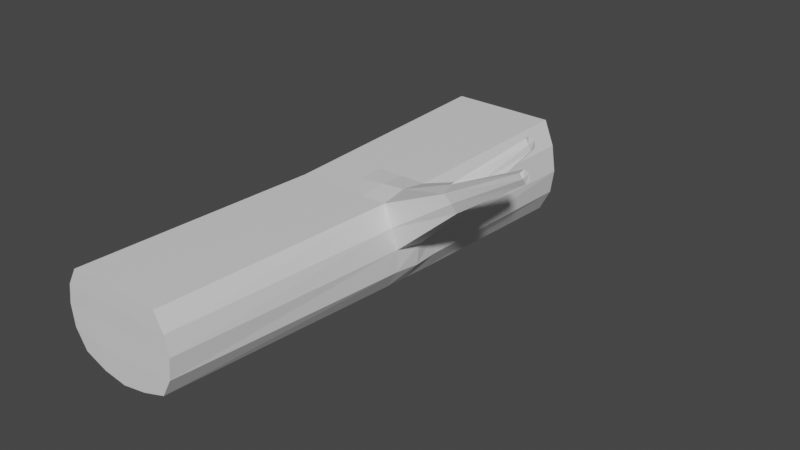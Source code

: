 # Source: Log.blend  (saved by Blender 2.90.8; exported with 4.5.12 LTS)
import bpy
from mathutils import Matrix  # noqa: F401  (used for matrix-valued properties, if any)

bpy.ops.wm.read_factory_settings(use_empty=True)
scene = bpy.context.scene
scene.name = 'Scene'

# ---- collections
col_collection = bpy.data.collections.new('Collection'); scene.collection.children.link(col_collection)

# ---- materials (node trees are filled in below, after node groups)
mat_material = bpy.data.materials.new('Material')
mat_material.alpha_threshold = 0.0
mat_material.use_transparent_shadow = False
mat_material.line_color = (0.0, 0.0, 0.0, 1.0)

# ---- material node trees
mat_material.use_nodes = True; mat_material.node_tree.nodes.clear()
_N = mat_material.node_tree.nodes; _L = mat_material.node_tree.links
n0 = _N.new('ShaderNodeOutputMaterial'); n0.name = 'Material Output'; n0.location = (300, 300)
n1 = _N.new('ShaderNodeBsdfPrincipled'); n1.name = 'Principled BSDF'; n1.location = (10, 300)
n1.distribution = 'GGX'
n1.subsurface_method = 'BURLEY'
n1.inputs[2].default_value = 0.4
n1.inputs[3].default_value = 1.45
n1.inputs[27].default_value = (0.0, 0.0, 0.0, 1.0)
n1.inputs[28].default_value = 1.0
_L.new(n1.outputs[0], n0.inputs[0])
n0.is_active_output = True

# ---- world
world_world = bpy.data.worlds.new('World'); scene.world = world_world
world_world.use_nodes = True; world_world.node_tree.nodes.clear()
_N = world_world.node_tree.nodes; _L = world_world.node_tree.links
n0 = _N.new('ShaderNodeOutputWorld'); n0.name = 'World Output'; n0.location = (300, 300)
n1 = _N.new('ShaderNodeBackground'); n1.name = 'Background'; n1.location = (10, 300)
n1.inputs[0].default_value = (0.05088, 0.05088, 0.05088, 1.0)
_L.new(n1.outputs[0], n0.inputs[0])
n0.is_active_output = True
world_world.color = (0.05088, 0.05088, 0.05088)
world_world.use_sun_shadow = False
world_world.sun_shadow_jitter_overblur = 0.0

# ---- meshes
me_cube = bpy.data.meshes.new('Cube')
me_cube.from_pydata([(0.855, -5.943, 0.02667), (1.232, 4.847, 0.06649), (0.8676, -5.941, -1.643), (1.223, 4.846, -2.122), (-1.227, -5.943, 0.03066), (-1.117, 4.847, 0.07098), (-1.214, -5.941, -1.639), (-1.091, 4.846, -2.133), (0.01158, 4.847, 0.07098), (-0.2139, -5.941, -1.917), (0.01158, 4.845, -2.498), (-0.2266, -5.943, 0.03066), (-1.448, 4.846, -1.075), (1.141, -5.942, -0.7776), (-1.512, -5.942, -0.7573), (1.545, 4.846, -1.098), (0.01158, 4.847, -1.057), (-0.2178, -5.942, -0.7409), (1.129, -0.5813, -0.009478), (-0.9607, -0.5167, -1.863), (1.135, -0.5166, -1.867), (-0.9667, -0.5814, -0.005466), (0.04028, -0.5814, -0.005466), (0.04627, -0.507, -2.142), (1.413, -0.5488, -0.941), (-1.258, -0.5495, -0.9205), (1.152, 0.5775, 0.007028), (1.156, 0.6452, -1.937), (-0.9993, 0.5773, 0.01115), (0.03405, 0.5773, 0.01115), (0.03873, 0.655, -2.219), (1.442, 0.6117, -0.9751), (-1.3, 0.6109, -0.9541), (-0.9947, 0.645, -1.933), (2.578, -0.6118, 0.6494), (2.824, -0.543, 0.3005), (2.506, -0.1036, 0.6827), (2.762, -0.03155, 0.3135), (-1.439, -5.945, -0.342), (1.458, 4.845, -0.4938), (-1.352, 4.845, -0.4789), (1.065, -5.946, -0.356), (0.01158, 4.845, -0.4894), (-0.2222, -5.947, -0.3587), (1.341, -0.6364, -0.455), (-1.209, -0.5643, -0.4314), (-1.247, 0.5912, -0.4418), (1.37, 0.6612, -0.4611), (2.76, -0.6285, 0.5058), (2.675, -0.007317, 0.5388), (-0.9777, 0.06416, -1.898), (1.112, 0.001461, 0.07795), (1.146, 0.0643, -1.902), (-0.983, -0.002046, 0.00284), (0.03716, -0.002045, 0.00284), (0.0425, 0.07402, -2.181), (1.495, 0.02802, -1.015), (-1.279, 0.03071, -0.9373), (2.544, -0.3621, 0.7379), (2.864, -0.2781, 0.2918), (2.718, -0.3179, 0.5223), (-1.228, 0.01348, -0.4366), (4.473, -0.962, 1.626), (4.489, -0.9041, 1.509), (4.381, -0.9363, 1.697), (4.389, -0.7997, 1.724), (4.485, -0.754, 1.525), (4.444, -0.7469, 1.637), (3.71, 0.2521, 1.767), (3.672, 0.3826, 1.747), (3.83, 0.2448, 1.557), (3.795, 0.4054, 1.545), (3.76, 0.4469, 1.671), (3.791, 0.205, 1.663), (-1.358, 4.844, -1.629), (1.088, -5.945, -1.238), (0.01157, 4.843, -1.774), (-0.2159, -5.946, -1.334), (-1.45, -5.945, -1.228), (1.473, 4.844, -1.633), (-1.231, -0.5339, -1.431), (1.395, -0.5434, -1.444), (1.421, 0.6287, -1.495), (-1.269, 0.6226, -1.482), (1.441, 0.0418, -1.5), (-1.25, 0.0417, -1.456), (-0.5526, 4.847, 0.07098), (-0.729, -5.943, -1.835), (-0.5575, 4.845, -2.371), (-0.7266, -5.943, 0.03066), (-0.7192, 4.845, -1.063), (-0.8655, -5.945, -0.7519), (-0.4632, -0.5814, -0.005466), (-0.4772, -0.5153, -2.075), (-0.4988, 0.6453, -2.148), (-0.4826, 0.5773, 0.01115), (-0.8317, -5.949, -0.3525), (-0.6711, 4.843, -0.4813), (-0.4876, 0.06416, -2.111), (-0.4729, -0.002045, 0.00284), (-0.6761, 4.842, -1.7), (-0.8355, -5.949, -1.285), (0.6281, 4.845, -2.347), (0.3142, -5.943, 0.02867), (0.6218, 4.847, 0.06873), (0.3358, -5.942, -1.817), (0.4621, -5.944, -0.761), (0.7788, 4.845, -1.075), (0.6029, -0.5146, -2.052), (0.5848, -0.5813, -0.007472), (0.5929, 0.5774, 0.009087), (0.6103, 0.6472, -2.126), (0.7353, 4.844, -0.4897), (0.422, -5.948, -0.3588), (0.5746, -0.000292, 0.04039), (0.6063, 0.06605, -2.089), (0.4376, -5.948, -1.288), (0.7439, 4.843, -1.703)], [], [(101, 78, 6, 87), (93, 87, 6, 19), (45, 38, 4, 21), (117, 79, 3, 102), (81, 75, 2, 20), (109, 103, 0, 18), (92, 89, 11, 22), (100, 76, 10, 88), (108, 105, 9, 23), (116, 77, 9, 105), (113, 43, 17, 106), (97, 42, 16, 90), (44, 41, 13, 24), (112, 39, 15, 107), (80, 78, 14, 25), (96, 38, 14, 91), (85, 80, 25, 57), (51, 18, 34, 58), (115, 108, 23, 55), (99, 92, 22, 54), (114, 109, 18, 51), (84, 81, 20, 52), (61, 45, 21, 53), (98, 93, 19, 50), (88, 94, 33, 7), (40, 46, 28, 5), (79, 82, 27, 3), (104, 110, 26, 1), (86, 95, 29, 8), (102, 111, 30, 10), (39, 47, 31, 15), (74, 83, 32, 12), (48, 35, 63, 62), (56, 31, 37, 59), (47, 26, 36, 49), (44, 24, 35, 48), (18, 44, 48, 34), (31, 47, 49, 37), (35, 59, 66, 63), (1, 26, 47, 39), (12, 32, 46, 40), (57, 25, 45, 61), (89, 4, 38, 96), (104, 1, 39, 112), (18, 0, 41, 44), (86, 8, 42, 97), (103, 11, 43, 113), (25, 14, 38, 45), (32, 57, 61, 46), (59, 37, 71, 70), (24, 56, 59, 35), (49, 36, 69, 72), (94, 98, 50, 33), (46, 61, 53, 28), (82, 84, 52, 27), (110, 114, 51, 26), (95, 99, 54, 29), (111, 115, 55, 30), (26, 51, 58, 36), (83, 85, 57, 32), (67, 62, 63, 66), (65, 64, 62, 67), (34, 48, 62, 64), (58, 34, 64, 65), (59, 60, 67, 66), (60, 58, 65, 67), (69, 68, 73, 72), (72, 73, 70, 71), (60, 59, 70, 73), (37, 49, 72, 71), (58, 60, 73, 68), (36, 58, 68, 69), (33, 50, 85, 83), (31, 56, 84, 82), (7, 33, 83, 74), (15, 31, 82, 79), (56, 24, 81, 84), (50, 19, 80, 85), (19, 6, 78, 80), (106, 17, 77, 116), (90, 16, 76, 100), (24, 13, 75, 81), (107, 15, 79, 117), (91, 14, 78, 101), (17, 91, 101, 77), (12, 90, 100, 74), (28, 53, 99, 95), (30, 55, 98, 94), (5, 86, 97, 40), (11, 89, 96, 43), (5, 28, 95, 86), (10, 30, 94, 88), (55, 23, 93, 98), (53, 21, 92, 99), (43, 96, 91, 17), (40, 97, 90, 12), (74, 100, 88, 7), (21, 4, 89, 92), (23, 9, 87, 93), (77, 101, 87, 9), (16, 107, 117, 76), (13, 106, 116, 75), (27, 52, 115, 111), (29, 54, 114, 110), (0, 103, 113, 41), (8, 104, 112, 42), (3, 27, 111, 102), (8, 29, 110, 104), (54, 22, 109, 114), (52, 20, 108, 115), (42, 112, 107, 16), (41, 113, 106, 13), (75, 116, 105, 2), (20, 2, 105, 108), (22, 11, 103, 109), (76, 117, 102, 10)])
_uv = me_cube.uv_layers.new(name='UVMap')
_uv.uv.foreach_set('vector', [0.8125, 0.6875, 0.875, 0.6875, 0.875, 0.75, 0.8125, 0.75, 0.5, 0.9221, 0.625, 0.9375, 0.625, 1.0, 0.5001, 0.984, 0.5, 0.1934, 0.625, 0.1875, 0.625, 0.25, 0.5, 0.2671, 0.3125, 0.6875, 0.375, 0.6875, 0.375, 0.75, 0.3125, 0.75, 0.4998, 0.6826, 0.625, 0.6875, 0.625, 0.75, 0.4998, 0.7451, 0.5, 0.4483, 0.625, 0.4375, 0.625, 0.5, 0.4999, 0.5057, 0.5, 0.329, 0.625, 0.3125, 0.625, 0.375, 0.5, 0.3909, 0.1875, 0.6875, 0.25, 0.6875, 0.25, 0.75, 0.1875, 0.75, 0.4999, 0.8026, 0.625, 0.8125, 0.625, 0.875, 0.4999, 0.8601, 0.6875, 0.6875, 0.75, 0.6875, 0.75, 0.75, 0.6875, 0.75, 0.6875, 0.5625, 0.75, 0.5625, 0.75, 0.625, 0.6875, 0.625, 0.1875, 0.5625, 0.25, 0.5625, 0.25, 0.625, 0.1875, 0.625, 0.4999, 0.5629, 0.625, 0.5625, 0.625, 0.625, 0.4998, 0.6202, 0.3125, 0.5625, 0.375, 0.5625, 0.375, 0.625, 0.3125, 0.625, 0.5, 0.05712, 0.625, 0.0625, 0.625, 0.125, 0.5, 0.1197, 0.8125, 0.5625, 0.875, 0.5625, 0.875, 0.625, 0.8125, 0.625, 0.4865, 0.0577, 0.5, 0.05712, 0.5, 0.1197, 0.4865, 0.1203, 0.4864, 0.5051, 0.4999, 0.5057, 0.4999, 0.5057, 0.4864, 0.5051, 0.4863, 0.8037, 0.4999, 0.8026, 0.4999, 0.8601, 0.4863, 0.8618, 0.4864, 0.3272, 0.5, 0.329, 0.5, 0.3909, 0.4864, 0.3891, 0.4864, 0.4471, 0.5, 0.4483, 0.4999, 0.5057, 0.4864, 0.5051, 0.4863, 0.6832, 0.4998, 0.6826, 0.4998, 0.7451, 0.4863, 0.7456, 0.4864, 0.1928, 0.5, 0.1934, 0.5, 0.2671, 0.4864, 0.2653, 0.4864, 0.9238, 0.5, 0.9221, 0.5001, 0.984, 0.4865, 0.9858, 0.375, 0.9375, 0.4728, 0.9254, 0.4729, 0.9875, 0.375, 1.0, 0.375, 0.1875, 0.4729, 0.1921, 0.4728, 0.2634, 0.375, 0.25, 0.375, 0.6875, 0.4727, 0.6837, 0.4727, 0.7462, 0.375, 0.75, 0.375, 0.4375, 0.4728, 0.4459, 0.4728, 0.5044, 0.375, 0.5, 0.375, 0.3125, 0.4728, 0.3254, 0.4728, 0.3874, 0.375, 0.375, 0.375, 0.8125, 0.4727, 0.8048, 0.4728, 0.8634, 0.375, 0.875, 0.375, 0.5625, 0.4727, 0.5628, 0.4727, 0.6212, 0.375, 0.625, 0.375, 0.0625, 0.4729, 0.05829, 0.4729, 0.1208, 0.375, 0.125, 0.4999, 0.5629, 0.4998, 0.6202, 0.4998, 0.6202, 0.4999, 0.5629, 0.4863, 0.6207, 0.4727, 0.6212, 0.4727, 0.6212, 0.4863, 0.6207, 0.4727, 0.5628, 0.4728, 0.5044, 0.4728, 0.5044, 0.4727, 0.5628, 0.4999, 0.5629, 0.4998, 0.6202, 0.4998, 0.6202, 0.4999, 0.5629, 0.4999, 0.5057, 0.4999, 0.5629, 0.4999, 0.5629, 0.4999, 0.5057, 0.4727, 0.6212, 0.4727, 0.5628, 0.4727, 0.5628, 0.4727, 0.6212, 0.4998, 0.6202, 0.4863, 0.6207, 0.4863, 0.6207, 0.4998, 0.6202, 0.375, 0.5, 0.4728, 0.5044, 0.4727, 0.5628, 0.375, 0.5625, 0.375, 0.125, 0.4729, 0.1208, 0.4729, 0.1921, 0.375, 0.1875, 0.4865, 0.1203, 0.5, 0.1197, 0.5, 0.1934, 0.4864, 0.1928, 0.8125, 0.5, 0.875, 0.5, 0.875, 0.5625, 0.8125, 0.5625, 0.3125, 0.5, 0.375, 0.5, 0.375, 0.5625, 0.3125, 0.5625, 0.4999, 0.5057, 0.625, 0.5, 0.625, 0.5625, 0.4999, 0.5629, 0.1875, 0.5, 0.25, 0.5, 0.25, 0.5625, 0.1875, 0.5625, 0.6875, 0.5, 0.75, 0.5, 0.75, 0.5625, 0.6875, 0.5625, 0.5, 0.1197, 0.625, 0.125, 0.625, 0.1875, 0.5, 0.1934, 0.4729, 0.1208, 0.4865, 0.1203, 0.4864, 0.1928, 0.4729, 0.1921, 0.4863, 0.6207, 0.4727, 0.6212, 0.4727, 0.6212, 0.4863, 0.6207, 0.4998, 0.6202, 0.4863, 0.6207, 0.4863, 0.6207, 0.4998, 0.6202, 0.4727, 0.5628, 0.4728, 0.5044, 0.4728, 0.5044, 0.4727, 0.5628, 0.4728, 0.9254, 0.4864, 0.9238, 0.4865, 0.9858, 0.4729, 0.9875, 0.4729, 0.1921, 0.4864, 0.1928, 0.4864, 0.2653, 0.4728, 0.2634, 0.4727, 0.6837, 0.4863, 0.6832, 0.4863, 0.7456, 0.4727, 0.7462, 0.4728, 0.4459, 0.4864, 0.4471, 0.4864, 0.5051, 0.4728, 0.5044, 0.4728, 0.3254, 0.4864, 0.3272, 0.4864, 0.3891, 0.4728, 0.3874, 0.4727, 0.8048, 0.4863, 0.8037, 0.4863, 0.8618, 0.4728, 0.8634, 0.4728, 0.5044, 0.4864, 0.5051, 0.4864, 0.5051, 0.4728, 0.5044, 0.4729, 0.05829, 0.4865, 0.0577, 0.4865, 0.1203, 0.4729, 0.1208, 0.4863, 0.5629, 0.4999, 0.5629, 0.4998, 0.6202, 0.4863, 0.6207, 0.4864, 0.5051, 0.4999, 0.5057, 0.4999, 0.5629, 0.4863, 0.5629, 0.4999, 0.5057, 0.4999, 0.5629, 0.4999, 0.5629, 0.4999, 0.5057, 0.4864, 0.5051, 0.4999, 0.5057, 0.4999, 0.5057, 0.4864, 0.5051, 0.4863, 0.6207, 0.4863, 0.5629, 0.4863, 0.5629, 0.4863, 0.6207, 0.4863, 0.5629, 0.4864, 0.5051, 0.4864, 0.5051, 0.4863, 0.5629, 0.4728, 0.5044, 0.4864, 0.5051, 0.4863, 0.5629, 0.4727, 0.5628, 0.4727, 0.5628, 0.4863, 0.5629, 0.4863, 0.6207, 0.4727, 0.6212, 0.4863, 0.5629, 0.4863, 0.6207, 0.4863, 0.6207, 0.4863, 0.5629, 0.4727, 0.6212, 0.4727, 0.5628, 0.4727, 0.5628, 0.4727, 0.6212, 0.4864, 0.5051, 0.4863, 0.5629, 0.4863, 0.5629, 0.4864, 0.5051, 0.4728, 0.5044, 0.4864, 0.5051, 0.4864, 0.5051, 0.4728, 0.5044, 0.4729, -0.004267, 0.4865, -0.004859, 0.4865, 0.0577, 0.4729, 0.05829, 0.4727, 0.6212, 0.4863, 0.6207, 0.4863, 0.6832, 0.4727, 0.6837, 0.375, 0.0, 0.4729, -0.004267, 0.4729, 0.05829, 0.375, 0.0625, 0.375, 0.625, 0.4727, 0.6212, 0.4727, 0.6837, 0.375, 0.6875, 0.4863, 0.6207, 0.4998, 0.6202, 0.4998, 0.6826, 0.4863, 0.6832, 0.4865, -0.004859, 0.5001, -0.005451, 0.5, 0.05712, 0.4865, 0.0577, 0.5001, -0.005451, 0.625, 0.0, 0.625, 0.0625, 0.5, 0.05712, 0.6875, 0.625, 0.75, 0.625, 0.75, 0.6875, 0.6875, 0.6875, 0.1875, 0.625, 0.25, 0.625, 0.25, 0.6875, 0.1875, 0.6875, 0.4998, 0.6202, 0.625, 0.625, 0.625, 0.6875, 0.4998, 0.6826, 0.3125, 0.625, 0.375, 0.625, 0.375, 0.6875, 0.3125, 0.6875, 0.8125, 0.625, 0.875, 0.625, 0.875, 0.6875, 0.8125, 0.6875, 0.75, 0.625, 0.8125, 0.625, 0.8125, 0.6875, 0.75, 0.6875, 0.125, 0.625, 0.1875, 0.625, 0.1875, 0.6875, 0.125, 0.6875, 0.4728, 0.2634, 0.4864, 0.2653, 0.4864, 0.3272, 0.4728, 0.3254, 0.4728, 0.8634, 0.4863, 0.8618, 0.4864, 0.9238, 0.4728, 0.9254, 0.125, 0.5, 0.1875, 0.5, 0.1875, 0.5625, 0.125, 0.5625, 0.75, 0.5, 0.8125, 0.5, 0.8125, 0.5625, 0.75, 0.5625, 0.375, 0.25, 0.4728, 0.2634, 0.4728, 0.3254, 0.375, 0.3125, 0.375, 0.875, 0.4728, 0.8634, 0.4728, 0.9254, 0.375, 0.9375, 0.4863, 0.8618, 0.4999, 0.8601, 0.5, 0.9221, 0.4864, 0.9238, 0.4864, 0.2653, 0.5, 0.2671, 0.5, 0.329, 0.4864, 0.3272, 0.75, 0.5625, 0.8125, 0.5625, 0.8125, 0.625, 0.75, 0.625, 0.125, 0.5625, 0.1875, 0.5625, 0.1875, 0.625, 0.125, 0.625, 0.125, 0.6875, 0.1875, 0.6875, 0.1875, 0.75, 0.125, 0.75, 0.5, 0.2671, 0.625, 0.25, 0.625, 0.3125, 0.5, 0.329, 0.4999, 0.8601, 0.625, 0.875, 0.625, 0.9375, 0.5, 0.9221, 0.75, 0.6875, 0.8125, 0.6875, 0.8125, 0.75, 0.75, 0.75, 0.25, 0.625, 0.3125, 0.625, 0.3125, 0.6875, 0.25, 0.6875, 0.625, 0.625, 0.6875, 0.625, 0.6875, 0.6875, 0.625, 0.6875, 0.4727, 0.7462, 0.4863, 0.7456, 0.4863, 0.8037, 0.4727, 0.8048, 0.4728, 0.3874, 0.4864, 0.3891, 0.4864, 0.4471, 0.4728, 0.4459, 0.625, 0.5, 0.6875, 0.5, 0.6875, 0.5625, 0.625, 0.5625, 0.25, 0.5, 0.3125, 0.5, 0.3125, 0.5625, 0.25, 0.5625, 0.375, 0.75, 0.4727, 0.7462, 0.4727, 0.8048, 0.375, 0.8125, 0.375, 0.375, 0.4728, 0.3874, 0.4728, 0.4459, 0.375, 0.4375, 0.4864, 0.3891, 0.5, 0.3909, 0.5, 0.4483, 0.4864, 0.4471, 0.4863, 0.7456, 0.4998, 0.7451, 0.4999, 0.8026, 0.4863, 0.8037, 0.25, 0.5625, 0.3125, 0.5625, 0.3125, 0.625, 0.25, 0.625, 0.625, 0.5625, 0.6875, 0.5625, 0.6875, 0.625, 0.625, 0.625, 0.625, 0.6875, 0.6875, 0.6875, 0.6875, 0.75, 0.625, 0.75, 0.4998, 0.7451, 0.625, 0.75, 0.625, 0.8125, 0.4999, 0.8026, 0.5, 0.3909, 0.625, 0.375, 0.625, 0.4375, 0.5, 0.4483, 0.25, 0.6875, 0.3125, 0.6875, 0.3125, 0.75, 0.25, 0.75])
me_cube.materials.append(mat_material)
me_cube.use_remesh_preserve_volume = False
me_cube.use_remesh_preserve_attributes = False
me_cube.use_mirror_vertex_groups = False
me_cube.update()

# ---- objects
ob_cube = bpy.data.objects.new('Cube', me_cube)

# ---- transforms, parenting, visibility, modifiers, constraints
ob_cube.location = (0.0, 0.0, 0.0)
ob_cube.lock_rotations_4d = False
ob_cube.empty_display_type = 'ARROWS'
ob_cube.lineart.crease_threshold = 0.0

# ---- collection membership
col_collection.objects.link(ob_cube)

# ---- scene / render settings (as saved in the file)
scene.frame_start = 1; scene.frame_end = 250; scene.frame_set(1)
scene.render.engine = 'BLENDER_EEVEE_NEXT'
scene.cycles.use_denoising = False
scene.cycles.samples = 128
scene.cycles.sampling_pattern = 'TABULATED_SOBOL'
scene.cycles.use_adaptive_sampling = False
scene.cycles.use_light_tree = False
scene.view_settings.view_transform = 'Filmic'
bpy.context.view_layer.update()

# ---- added for rendering (the .blend has no active camera and no usable light): camera, sun
cam_auto = bpy.data.cameras.new('AutoCamera')
cam_auto.lens = 50.0
cam_auto.sensor_width = 36.0
cam_auto.clip_end = 1000.0
ob_auto_camera = bpy.data.objects.new('AutoCamera', cam_auto)
scene.collection.objects.link(ob_auto_camera)
ob_auto_camera.location = (13.5786, -15.0589, 9.30692)
ob_auto_camera.rotation_euler = (1.09748, -7.21219e-08, 0.694738)
scene.camera = ob_auto_camera
light_auto_sun = bpy.data.lights.new('AutoSun', 'SUN')
light_auto_sun.energy = 3.0
light_auto_sun.angle = 0.0523599
ob_auto_sun = bpy.data.objects.new('AutoSun', light_auto_sun)
scene.collection.objects.link(ob_auto_sun)
ob_auto_sun.rotation_euler = (0.872665, 0.174533, 0.523599)
bpy.context.view_layer.update()
